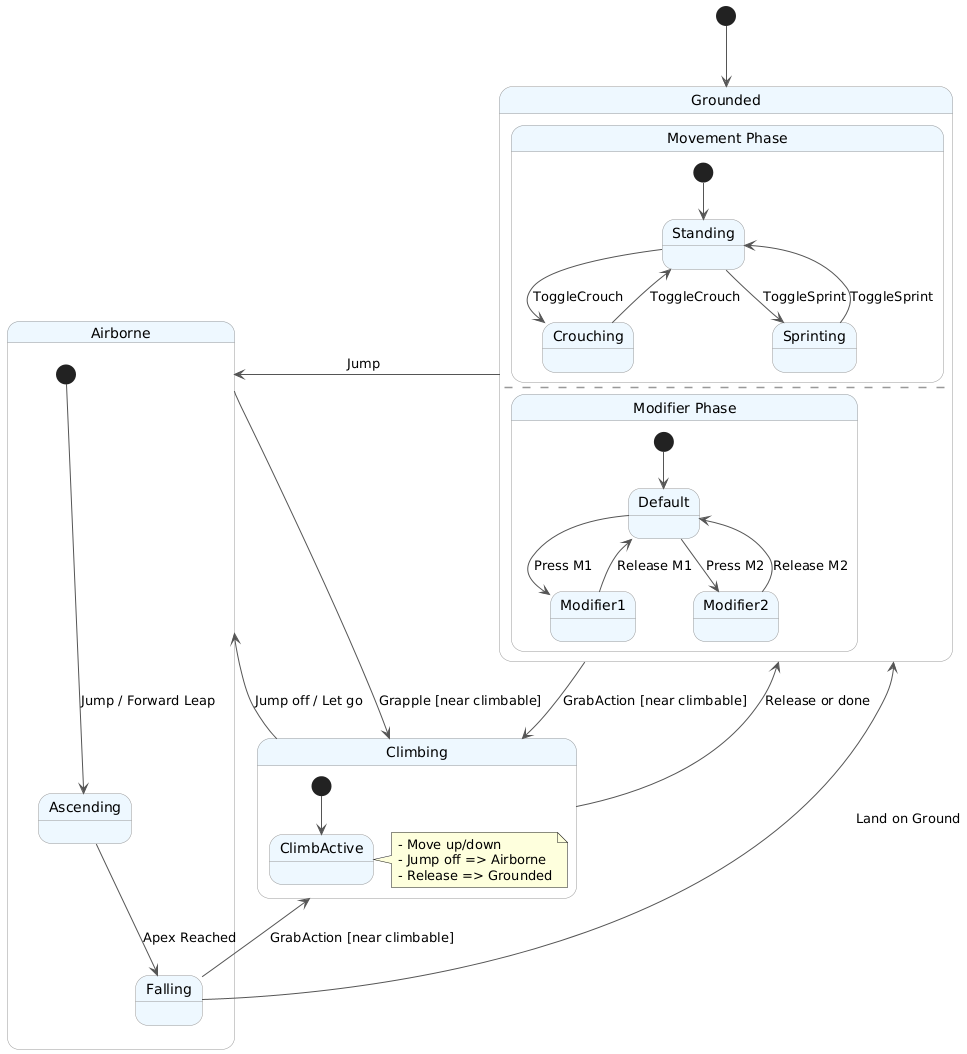

The diagram above was rendered by PlantUML. Its source (embedded in the PNG):
@startuml
' Optional: Light styling
skinparam state {
  BackgroundColor #EEF8FF
  BorderColor #999999
  ArrowColor #555555
  FontName Menlo
}

[*] --> Grounded

' =====================================================
' GROUNDED SUPER-STATE
' =====================================================
state "Grounded" as Grounded {

    ' 1) MOVEMENT PHASE
    state "Movement Phase" as MovementPhase <<region>> {
        [*] --> Standing
        Standing --> Crouching : ToggleCrouch
        Crouching --> Standing : ToggleCrouch
        
        Standing --> Sprinting : ToggleSprint
        Sprinting --> Standing : ToggleSprint
    }

    ---
    
    ' 2) MODIFIER PHASE
    state "Modifier Phase" as ModifierPhase <<region>> {
        [*] --> Default

        Default --> Modifier1 : Press M1
        Modifier1 --> Default : Release M1

        Default --> Modifier2 : Press M2
        Modifier2 --> Default : Release M2
    }
}

Grounded --> Airborne : Jump


' =====================================================
' AIRBORNE SUPER-STATE
' =====================================================
state "Airborne" as Airborne {
    [*] --> Ascending : Jump / Forward Leap
    Ascending --> Falling : Apex Reached
    
    Falling --> Grounded : Land on Ground
    Falling --> Climbing : GrabAction [near climbable]
}

' =====================================================
' CLIMBING SUPER-STATE
' =====================================================
state "Climbing" as Climbing {
    [*] --> ClimbActive

    state "ClimbActive" as ClimbActive
    note right of ClimbActive
      - Move up/down
      - Jump off => Airborne
      - Release => Grounded
    end note
}

' ========================
' CROSS-STATE TRANSITIONS
' ========================
Grounded --> Climbing : GrabAction [near climbable]
Airborne --> Climbing : Grapple [near climbable]
Climbing --> Grounded : Release or done
Climbing --> Airborne : Jump off / Let go
@enduml